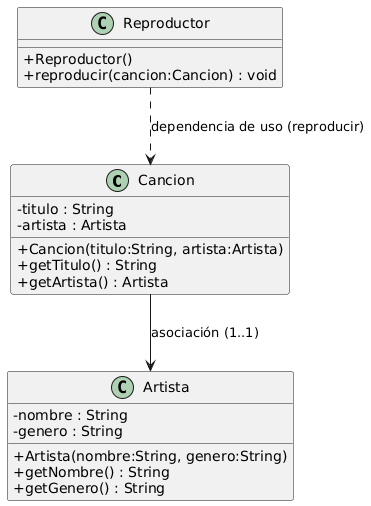

The diagram above was rendered by PlantUML. Its source (embedded in the PNG):
@startuml
skinparam classAttributeIconSize 0

class Cancion {
  - titulo : String
  - artista : Artista
  + Cancion(titulo:String, artista:Artista)
  + getTitulo() : String
  + getArtista() : Artista
}

class Artista {
  - nombre : String
  - genero : String
  + Artista(nombre:String, genero:String)
  + getNombre() : String
  + getGenero() : String
}

class Reproductor {
  + Reproductor()
  + reproducir(cancion:Cancion) : void
}

' Asociación unidireccional: Cancion conoce a Artista (1..1)
Cancion --> Artista : asociación (1..1)

' Dependencia de uso: Reproductor usa Cancion como parámetro (no atributo)
Reproductor ..> Cancion : dependencia de uso (reproducir)
@enduml